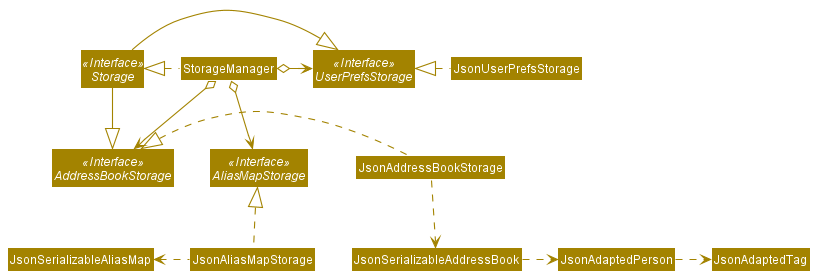

The diagram above was rendered by PlantUML. Its source (embedded in the PNG):
@startuml
!include style.puml
skinparam arrowThickness 1.1
skinparam arrowColor STORAGE_COLOR
skinparam classBackgroundColor STORAGE_COLOR

Interface Storage <<Interface>>
Interface UserPrefsStorage <<Interface>>
Interface AddressBookStorage <<Interface>>
Interface AliasMapStorage <<Interface>>

Class StorageManager
Class JsonUserPrefsStorage
Class JsonAddressBookStorage
Class JsonAliasMapStorage

StorageManager .left.|> Storage
StorageManager o-right-> UserPrefsStorage
StorageManager o--> AddressBookStorage
StorageManager o--> AliasMapStorage

Storage -|> UserPrefsStorage
Storage -|> AddressBookStorage

JsonUserPrefsStorage .left.|> UserPrefsStorage
JsonAddressBookStorage .left.|> AddressBookStorage
JsonAddressBookStorage .down.> JsonSerializableAddressBook
JsonSerializableAddressBook .right.> JsonAdaptedPerson
JsonAdaptedPerson .right.> JsonAdaptedTag

JsonAliasMapStorage .up.|> AliasMapStorage
JsonAliasMapStorage .left.> JsonSerializableAliasMap
@enduml